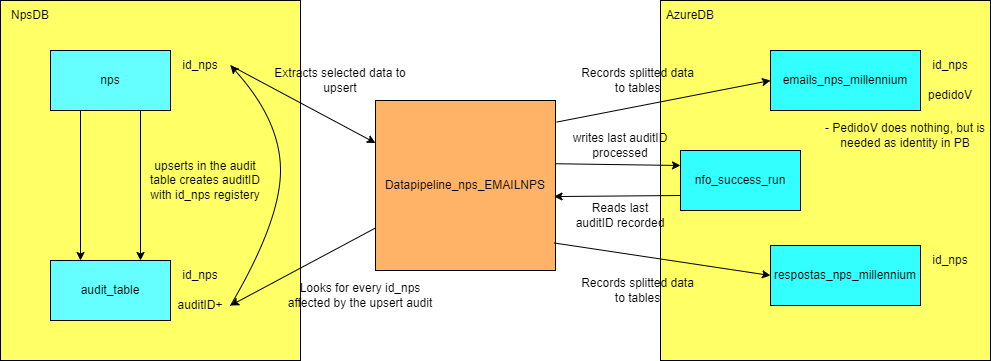

The diagram above was exported from draw.io. Its source (the exported page's mxGraphModel, read from the mxfile embedded in the PNG):
<mxGraphModel dx="1290" dy="566" grid="1" gridSize="10" guides="1" tooltips="1" connect="1" arrows="1" fold="1" page="1" pageScale="1" pageWidth="827" pageHeight="1169" math="0" shadow="0">
  <root>
    <mxCell id="0" />
    <mxCell id="1" parent="0" />
    <mxCell id="lyK7kGOJIjBINNhHarWs-1" value="" style="rounded=0;whiteSpace=wrap;html=1;fillColor=#FFFF66;" vertex="1" parent="1">
      <mxGeometry x="30" y="110" width="300" height="360" as="geometry" />
    </mxCell>
    <mxCell id="lyK7kGOJIjBINNhHarWs-2" value="NpsDB" style="text;html=1;strokeColor=none;fillColor=none;align=center;verticalAlign=middle;whiteSpace=wrap;rounded=0;" vertex="1" parent="1">
      <mxGeometry x="30" y="110" width="60" height="30" as="geometry" />
    </mxCell>
    <mxCell id="lyK7kGOJIjBINNhHarWs-3" value="nps" style="rounded=0;whiteSpace=wrap;html=1;fillColor=#66FFFF;" vertex="1" parent="1">
      <mxGeometry x="80" y="160" width="120" height="60" as="geometry" />
    </mxCell>
    <mxCell id="lyK7kGOJIjBINNhHarWs-4" value="audit_table" style="rounded=0;whiteSpace=wrap;html=1;fillColor=#66FFFF;" vertex="1" parent="1">
      <mxGeometry x="80" y="370" width="120" height="60" as="geometry" />
    </mxCell>
    <mxCell id="lyK7kGOJIjBINNhHarWs-6" value="" style="endArrow=classic;html=1;rounded=0;exitX=0.25;exitY=1;exitDx=0;exitDy=0;entryX=0.25;entryY=0;entryDx=0;entryDy=0;" edge="1" parent="1" source="lyK7kGOJIjBINNhHarWs-3" target="lyK7kGOJIjBINNhHarWs-4">
      <mxGeometry width="50" height="50" relative="1" as="geometry">
        <mxPoint x="230" y="300" as="sourcePoint" />
        <mxPoint x="280" y="250" as="targetPoint" />
      </mxGeometry>
    </mxCell>
    <mxCell id="lyK7kGOJIjBINNhHarWs-7" value="" style="endArrow=classic;html=1;rounded=0;exitX=0.75;exitY=1;exitDx=0;exitDy=0;entryX=0.75;entryY=0;entryDx=0;entryDy=0;" edge="1" parent="1" source="lyK7kGOJIjBINNhHarWs-3" target="lyK7kGOJIjBINNhHarWs-4">
      <mxGeometry width="50" height="50" relative="1" as="geometry">
        <mxPoint x="120" y="230" as="sourcePoint" />
        <mxPoint x="120" y="380" as="targetPoint" />
      </mxGeometry>
    </mxCell>
    <mxCell id="lyK7kGOJIjBINNhHarWs-8" value="id_nps" style="text;html=1;strokeColor=none;fillColor=none;align=center;verticalAlign=middle;whiteSpace=wrap;rounded=0;" vertex="1" parent="1">
      <mxGeometry x="200" y="160" width="60" height="30" as="geometry" />
    </mxCell>
    <mxCell id="lyK7kGOJIjBINNhHarWs-9" value="id_nps" style="text;html=1;strokeColor=none;fillColor=none;align=center;verticalAlign=middle;whiteSpace=wrap;rounded=0;" vertex="1" parent="1">
      <mxGeometry x="200" y="370" width="60" height="30" as="geometry" />
    </mxCell>
    <mxCell id="lyK7kGOJIjBINNhHarWs-10" value="upserts in the audit table creates auditID with id_nps registery" style="text;html=1;strokeColor=none;fillColor=none;align=center;verticalAlign=middle;whiteSpace=wrap;rounded=0;" vertex="1" parent="1">
      <mxGeometry x="170" y="260" width="130" height="60" as="geometry" />
    </mxCell>
    <mxCell id="lyK7kGOJIjBINNhHarWs-11" value="auditID+" style="text;html=1;strokeColor=none;fillColor=none;align=center;verticalAlign=middle;whiteSpace=wrap;rounded=0;" vertex="1" parent="1">
      <mxGeometry x="200" y="400" width="60" height="30" as="geometry" />
    </mxCell>
    <mxCell id="lyK7kGOJIjBINNhHarWs-12" value="" style="rounded=0;whiteSpace=wrap;html=1;fillColor=#FFFF66;" vertex="1" parent="1">
      <mxGeometry x="690" y="110" width="330" height="360" as="geometry" />
    </mxCell>
    <mxCell id="lyK7kGOJIjBINNhHarWs-13" value="AzureDB" style="text;html=1;strokeColor=none;fillColor=none;align=center;verticalAlign=middle;whiteSpace=wrap;rounded=0;" vertex="1" parent="1">
      <mxGeometry x="690" y="110" width="60" height="30" as="geometry" />
    </mxCell>
    <mxCell id="lyK7kGOJIjBINNhHarWs-14" value="nfo_success_run" style="rounded=0;whiteSpace=wrap;html=1;fillColor=#33FFFF;" vertex="1" parent="1">
      <mxGeometry x="710" y="260" width="120" height="60" as="geometry" />
    </mxCell>
    <mxCell id="lyK7kGOJIjBINNhHarWs-15" value="Datapipeline_nps_EMAILNPS" style="rounded=0;whiteSpace=wrap;html=1;fillColor=#FFB366;" vertex="1" parent="1">
      <mxGeometry x="405" y="210" width="180" height="170" as="geometry" />
    </mxCell>
    <mxCell id="lyK7kGOJIjBINNhHarWs-16" value="" style="endArrow=classic;html=1;rounded=0;exitX=0;exitY=0.75;exitDx=0;exitDy=0;entryX=0.992;entryY=0.565;entryDx=0;entryDy=0;entryPerimeter=0;" edge="1" parent="1" source="lyK7kGOJIjBINNhHarWs-14" target="lyK7kGOJIjBINNhHarWs-15">
      <mxGeometry width="50" height="50" relative="1" as="geometry">
        <mxPoint x="580" y="340" as="sourcePoint" />
        <mxPoint x="650" y="160" as="targetPoint" />
      </mxGeometry>
    </mxCell>
    <mxCell id="lyK7kGOJIjBINNhHarWs-17" value="Reads last auditID recorded" style="text;html=1;strokeColor=none;fillColor=none;align=center;verticalAlign=middle;whiteSpace=wrap;rounded=0;" vertex="1" parent="1">
      <mxGeometry x="600" y="310" width="100" height="30" as="geometry" />
    </mxCell>
    <mxCell id="lyK7kGOJIjBINNhHarWs-19" value="writes last auditID processed" style="text;html=1;strokeColor=none;fillColor=none;align=center;verticalAlign=middle;whiteSpace=wrap;rounded=0;" vertex="1" parent="1">
      <mxGeometry x="600" y="240" width="100" height="30" as="geometry" />
    </mxCell>
    <mxCell id="lyK7kGOJIjBINNhHarWs-20" value="" style="endArrow=classic;html=1;rounded=0;entryX=0;entryY=0.25;entryDx=0;entryDy=0;exitX=1.001;exitY=0.372;exitDx=0;exitDy=0;exitPerimeter=0;" edge="1" parent="1" source="lyK7kGOJIjBINNhHarWs-15" target="lyK7kGOJIjBINNhHarWs-14">
      <mxGeometry width="50" height="50" relative="1" as="geometry">
        <mxPoint x="590" y="320" as="sourcePoint" />
        <mxPoint x="720" y="315" as="targetPoint" />
      </mxGeometry>
    </mxCell>
    <mxCell id="lyK7kGOJIjBINNhHarWs-21" value="" style="endArrow=classic;html=1;rounded=0;exitX=0;exitY=0.75;exitDx=0;exitDy=0;entryX=1;entryY=0.5;entryDx=0;entryDy=0;" edge="1" parent="1" source="lyK7kGOJIjBINNhHarWs-15" target="lyK7kGOJIjBINNhHarWs-11">
      <mxGeometry width="50" height="50" relative="1" as="geometry">
        <mxPoint x="460" y="395" as="sourcePoint" />
        <mxPoint x="330" y="400" as="targetPoint" />
      </mxGeometry>
    </mxCell>
    <mxCell id="lyK7kGOJIjBINNhHarWs-22" value="Looks for every id_nps affected by the upsert audit" style="text;html=1;strokeColor=none;fillColor=none;align=center;verticalAlign=middle;whiteSpace=wrap;rounded=0;" vertex="1" parent="1">
      <mxGeometry x="310" y="390" width="160" height="30" as="geometry" />
    </mxCell>
    <mxCell id="lyK7kGOJIjBINNhHarWs-24" value="" style="curved=1;endArrow=classic;html=1;rounded=0;exitX=1;exitY=0.5;exitDx=0;exitDy=0;entryX=1;entryY=0.5;entryDx=0;entryDy=0;" edge="1" parent="1" source="lyK7kGOJIjBINNhHarWs-11" target="lyK7kGOJIjBINNhHarWs-8">
      <mxGeometry width="50" height="50" relative="1" as="geometry">
        <mxPoint x="450" y="340" as="sourcePoint" />
        <mxPoint x="500" y="290" as="targetPoint" />
        <Array as="points">
          <mxPoint x="310" y="330" />
          <mxPoint x="310" y="230" />
        </Array>
      </mxGeometry>
    </mxCell>
    <mxCell id="lyK7kGOJIjBINNhHarWs-25" value="Extracts selected data to upsert" style="text;html=1;strokeColor=none;fillColor=none;align=center;verticalAlign=middle;whiteSpace=wrap;rounded=0;" vertex="1" parent="1">
      <mxGeometry x="290" y="175" width="160" height="30" as="geometry" />
    </mxCell>
    <mxCell id="lyK7kGOJIjBINNhHarWs-26" value="" style="endArrow=classic;html=1;rounded=0;entryX=0;entryY=0.25;entryDx=0;entryDy=0;exitX=1;exitY=0.5;exitDx=0;exitDy=0;" edge="1" parent="1" source="lyK7kGOJIjBINNhHarWs-8" target="lyK7kGOJIjBINNhHarWs-15">
      <mxGeometry width="50" height="50" relative="1" as="geometry">
        <mxPoint x="460" y="170" as="sourcePoint" />
        <mxPoint x="590" y="175" as="targetPoint" />
      </mxGeometry>
    </mxCell>
    <mxCell id="lyK7kGOJIjBINNhHarWs-29" value="emails_nps_millennium" style="rounded=0;whiteSpace=wrap;html=1;fillColor=#33FFFF;" vertex="1" parent="1">
      <mxGeometry x="800" y="160" width="150" height="60" as="geometry" />
    </mxCell>
    <mxCell id="lyK7kGOJIjBINNhHarWs-30" value="respostas_nps_millennium" style="rounded=0;whiteSpace=wrap;html=1;fillColor=#33FFFF;" vertex="1" parent="1">
      <mxGeometry x="800" y="355" width="150" height="60" as="geometry" />
    </mxCell>
    <mxCell id="lyK7kGOJIjBINNhHarWs-31" value="" style="endArrow=classic;html=1;rounded=0;entryX=0;entryY=0.5;entryDx=0;entryDy=0;exitX=1.006;exitY=0.127;exitDx=0;exitDy=0;exitPerimeter=0;" edge="1" parent="1" source="lyK7kGOJIjBINNhHarWs-15" target="lyK7kGOJIjBINNhHarWs-29">
      <mxGeometry width="50" height="50" relative="1" as="geometry">
        <mxPoint x="270" y="185" as="sourcePoint" />
        <mxPoint x="415" y="263" as="targetPoint" />
      </mxGeometry>
    </mxCell>
    <mxCell id="lyK7kGOJIjBINNhHarWs-32" value="" style="endArrow=classic;html=1;rounded=0;entryX=0;entryY=0.5;entryDx=0;entryDy=0;exitX=0.992;exitY=0.838;exitDx=0;exitDy=0;exitPerimeter=0;" edge="1" parent="1" source="lyK7kGOJIjBINNhHarWs-15" target="lyK7kGOJIjBINNhHarWs-30">
      <mxGeometry width="50" height="50" relative="1" as="geometry">
        <mxPoint x="596" y="390" as="sourcePoint" />
        <mxPoint x="810" y="348" as="targetPoint" />
      </mxGeometry>
    </mxCell>
    <mxCell id="lyK7kGOJIjBINNhHarWs-33" value="id_nps" style="text;html=1;strokeColor=none;fillColor=none;align=center;verticalAlign=middle;whiteSpace=wrap;rounded=0;" vertex="1" parent="1">
      <mxGeometry x="950" y="160" width="60" height="30" as="geometry" />
    </mxCell>
    <mxCell id="lyK7kGOJIjBINNhHarWs-34" value="id_nps" style="text;html=1;strokeColor=none;fillColor=none;align=center;verticalAlign=middle;whiteSpace=wrap;rounded=0;" vertex="1" parent="1">
      <mxGeometry x="950" y="355" width="60" height="30" as="geometry" />
    </mxCell>
    <mxCell id="lyK7kGOJIjBINNhHarWs-35" value="Records splitted data to tables" style="text;html=1;strokeColor=none;fillColor=none;align=center;verticalAlign=middle;whiteSpace=wrap;rounded=0;" vertex="1" parent="1">
      <mxGeometry x="610" y="175" width="115" height="30" as="geometry" />
    </mxCell>
    <mxCell id="lyK7kGOJIjBINNhHarWs-36" value="Records splitted data to tables" style="text;html=1;strokeColor=none;fillColor=none;align=center;verticalAlign=middle;whiteSpace=wrap;rounded=0;" vertex="1" parent="1">
      <mxGeometry x="610" y="385" width="115" height="30" as="geometry" />
    </mxCell>
    <mxCell id="lyK7kGOJIjBINNhHarWs-37" value="pedidoV" style="text;html=1;strokeColor=none;fillColor=none;align=center;verticalAlign=middle;whiteSpace=wrap;rounded=0;" vertex="1" parent="1">
      <mxGeometry x="950" y="190" width="60" height="30" as="geometry" />
    </mxCell>
    <mxCell id="lyK7kGOJIjBINNhHarWs-38" value="- PedidoV does nothing, but is needed as identity in PB" style="text;html=1;strokeColor=none;fillColor=none;align=center;verticalAlign=middle;whiteSpace=wrap;rounded=0;" vertex="1" parent="1">
      <mxGeometry x="850" y="230" width="170" height="30" as="geometry" />
    </mxCell>
  </root>
</mxGraphModel>